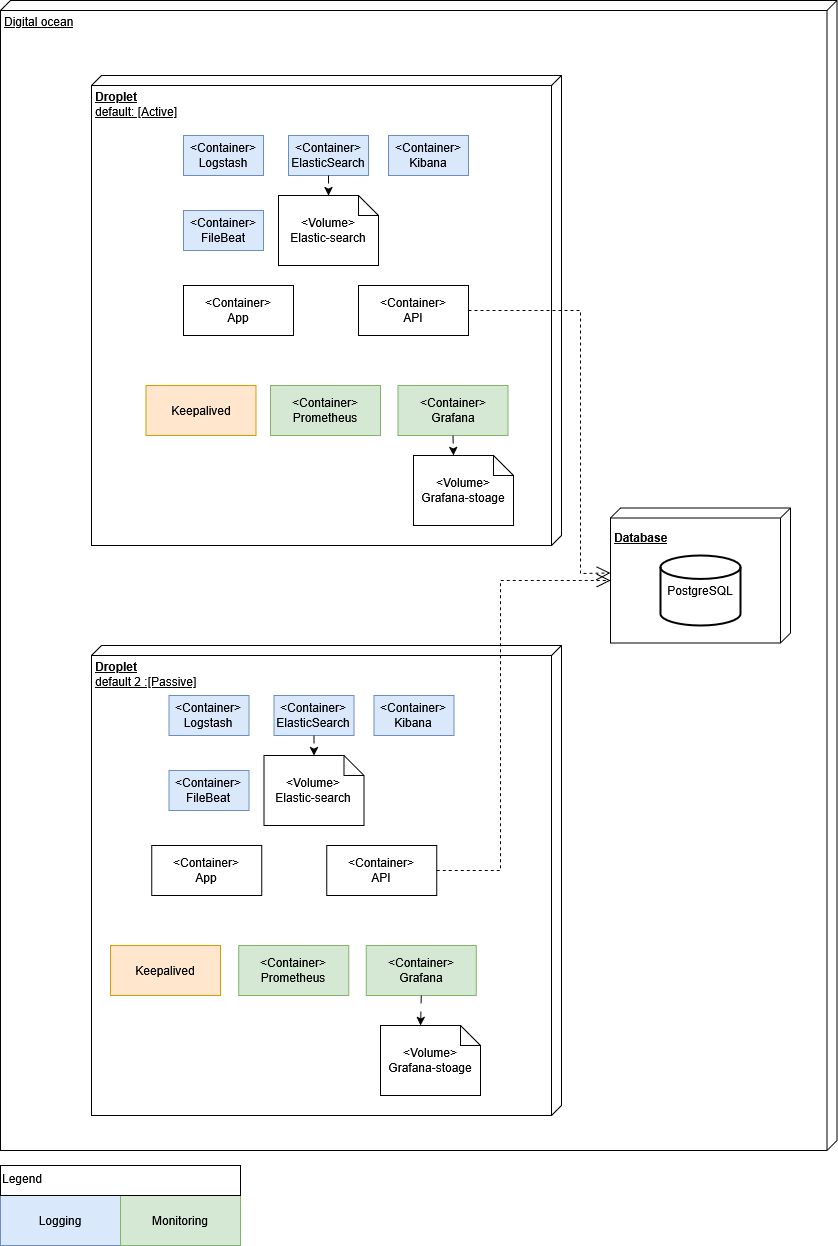

The diagram above was exported from draw.io. Its source (the exported page's mxGraphModel, read from the mxfile embedded in the PNG):
<mxGraphModel dx="3801" dy="2687" grid="1" gridSize="10" guides="1" tooltips="1" connect="1" arrows="1" fold="1" page="1" pageScale="1" pageWidth="850" pageHeight="1100" math="0" shadow="0">
  <root>
    <mxCell id="0" />
    <mxCell id="1" parent="0" />
    <mxCell id="3N1H2vA2PL3j4kCkTWMz-27" value="Digital ocean" style="verticalAlign=top;align=left;spacingTop=8;spacingLeft=2;spacingRight=12;shape=cube;size=10;direction=south;fontStyle=4;html=1;whiteSpace=wrap;" parent="1" vertex="1">
      <mxGeometry x="-550" y="-105" width="836.5" height="1150" as="geometry" />
    </mxCell>
    <mxCell id="3N1H2vA2PL3j4kCkTWMz-28" value="&lt;div style=&quot;line-height: 0%;&quot;&gt;&lt;div&gt;&lt;h4&gt;Database&lt;/h4&gt;&lt;/div&gt;&lt;/div&gt;" style="verticalAlign=top;align=left;spacingTop=8;spacingLeft=2;spacingRight=12;shape=cube;size=10;direction=south;fontStyle=4;html=1;whiteSpace=wrap;" parent="1" vertex="1">
      <mxGeometry x="60" y="402.5" width="180" height="135" as="geometry" />
    </mxCell>
    <mxCell id="3N1H2vA2PL3j4kCkTWMz-35" value="&lt;div&gt;&lt;b&gt;Droplet&lt;/b&gt;&lt;/div&gt;&lt;div&gt;default 2 :[Passive]&lt;/div&gt;" style="verticalAlign=top;align=left;spacingTop=8;spacingLeft=2;spacingRight=12;shape=cube;size=10;direction=south;fontStyle=4;html=1;whiteSpace=wrap;" parent="1" vertex="1">
      <mxGeometry x="-459" y="540" width="470" height="470" as="geometry" />
    </mxCell>
    <mxCell id="3N1H2vA2PL3j4kCkTWMz-57" value="" style="endArrow=open;endSize=12;dashed=1;html=1;rounded=0;exitX=1;exitY=0.5;exitDx=0;exitDy=0;entryX=0;entryY=0;entryDx=72.5;entryDy=180;entryPerimeter=0;" parent="1" source="PX0-VkEVBKtShRdkqzuZ-18" target="3N1H2vA2PL3j4kCkTWMz-28" edge="1">
      <mxGeometry width="160" relative="1" as="geometry">
        <mxPoint x="-90" y="755" as="sourcePoint" />
        <mxPoint x="30" y="540" as="targetPoint" />
        <Array as="points">
          <mxPoint x="-50" y="765" />
          <mxPoint x="-50" y="620" />
          <mxPoint x="-50" y="475" />
        </Array>
      </mxGeometry>
    </mxCell>
    <mxCell id="3N1H2vA2PL3j4kCkTWMz-68" value="&lt;div&gt;&lt;b&gt;Droplet&lt;/b&gt;&lt;/div&gt;&lt;div&gt;default: [Active]&lt;/div&gt;" style="verticalAlign=top;align=left;spacingTop=8;spacingLeft=2;spacingRight=12;shape=cube;size=10;direction=south;fontStyle=4;html=1;whiteSpace=wrap;" parent="1" vertex="1">
      <mxGeometry x="-459" y="-30" width="470" height="470" as="geometry" />
    </mxCell>
    <mxCell id="3N1H2vA2PL3j4kCkTWMz-69" value="&lt;div&gt;&amp;lt;Container&amp;gt;&lt;/div&gt;&lt;div&gt;App&lt;/div&gt;" style="html=1;whiteSpace=wrap;" parent="1" vertex="1">
      <mxGeometry x="-367" y="180" width="110" height="50" as="geometry" />
    </mxCell>
    <mxCell id="3N1H2vA2PL3j4kCkTWMz-70" value="&lt;div&gt;&amp;lt;Container&amp;gt;&lt;/div&gt;&lt;div&gt;API&lt;/div&gt;" style="html=1;whiteSpace=wrap;" parent="1" vertex="1">
      <mxGeometry x="-192" y="180" width="110" height="50" as="geometry" />
    </mxCell>
    <mxCell id="3N1H2vA2PL3j4kCkTWMz-75" value="&amp;lt;Container&amp;gt;&lt;div&gt;Logstash&lt;/div&gt;" style="html=1;whiteSpace=wrap;fillColor=#dae8fc;strokeColor=#6c8ebf;" parent="1" vertex="1">
      <mxGeometry x="-367" y="30" width="80" height="40" as="geometry" />
    </mxCell>
    <mxCell id="3N1H2vA2PL3j4kCkTWMz-76" value="&lt;div&gt;&amp;lt;Container&amp;gt;&lt;/div&gt;&lt;div&gt;ElasticSearch&lt;/div&gt;" style="html=1;whiteSpace=wrap;fillColor=#dae8fc;strokeColor=#6c8ebf;" parent="1" vertex="1">
      <mxGeometry x="-262" y="30" width="80" height="40" as="geometry" />
    </mxCell>
    <mxCell id="3N1H2vA2PL3j4kCkTWMz-77" value="&lt;div&gt;&amp;lt;Container&amp;gt;&lt;/div&gt;&lt;div&gt;Kibana&lt;/div&gt;" style="html=1;whiteSpace=wrap;fillColor=#dae8fc;strokeColor=#6c8ebf;align=center;verticalAlign=middle;fontFamily=Helvetica;fontSize=12;fontColor=default;" parent="1" vertex="1">
      <mxGeometry x="-162" y="30" width="80" height="40" as="geometry" />
    </mxCell>
    <mxCell id="3N1H2vA2PL3j4kCkTWMz-56" value="" style="endArrow=open;endSize=12;dashed=1;html=1;rounded=0;exitX=1;exitY=0.5;exitDx=0;exitDy=0;entryX=0;entryY=0;entryDx=65;entryDy=180;entryPerimeter=0;" parent="1" source="3N1H2vA2PL3j4kCkTWMz-70" target="3N1H2vA2PL3j4kCkTWMz-28" edge="1">
      <mxGeometry width="160" relative="1" as="geometry">
        <mxPoint x="-130" y="155" as="sourcePoint" />
        <mxPoint x="-450" y="188" as="targetPoint" />
        <Array as="points">
          <mxPoint x="30" y="205" />
          <mxPoint x="30" y="468" />
        </Array>
      </mxGeometry>
    </mxCell>
    <mxCell id="NH94aE8uOXd61FARMeNf-1" value="PostgreSQL" style="strokeWidth=2;html=1;shape=mxgraph.flowchart.database;whiteSpace=wrap;" parent="1" vertex="1">
      <mxGeometry x="110" y="450" width="80" height="70" as="geometry" />
    </mxCell>
    <mxCell id="NH94aE8uOXd61FARMeNf-11" value="&lt;div&gt;&amp;lt;Container&amp;gt;&lt;/div&gt;&lt;div&gt;Prometheus&lt;/div&gt;" style="html=1;whiteSpace=wrap;fillColor=#d5e8d4;strokeColor=#82b366;" parent="1" vertex="1">
      <mxGeometry x="-280" y="280" width="110" height="50" as="geometry" />
    </mxCell>
    <mxCell id="NH94aE8uOXd61FARMeNf-12" value="&lt;div&gt;&amp;lt;Container&amp;gt;&lt;/div&gt;&lt;div&gt;Grafana&lt;/div&gt;" style="html=1;whiteSpace=wrap;fillColor=#d5e8d4;strokeColor=#82b366;" parent="1" vertex="1">
      <mxGeometry x="-152.5" y="280" width="110" height="50" as="geometry" />
    </mxCell>
    <mxCell id="NH94aE8uOXd61FARMeNf-14" value="&lt;div&gt;&amp;lt;Volume&amp;gt;&lt;/div&gt;&lt;div&gt;Grafana-stoage&lt;/div&gt;" style="shape=note;size=20;whiteSpace=wrap;html=1;" parent="1" vertex="1">
      <mxGeometry x="-137" y="350" width="100" height="70" as="geometry" />
    </mxCell>
    <mxCell id="NH94aE8uOXd61FARMeNf-16" value="Logging" style="html=1;whiteSpace=wrap;fillColor=#dae8fc;strokeColor=#6c8ebf;" parent="1" vertex="1">
      <mxGeometry x="-550" y="1090" width="120" height="50" as="geometry" />
    </mxCell>
    <mxCell id="NH94aE8uOXd61FARMeNf-17" value="Monitoring" style="html=1;whiteSpace=wrap;fillColor=#d5e8d4;strokeColor=#82b366;" parent="1" vertex="1">
      <mxGeometry x="-430" y="1090" width="120" height="50" as="geometry" />
    </mxCell>
    <mxCell id="NH94aE8uOXd61FARMeNf-19" value="&lt;div&gt;&amp;lt;Container&amp;gt;&lt;/div&gt;&lt;div&gt;FileBeat&lt;/div&gt;" style="html=1;whiteSpace=wrap;fillColor=#dae8fc;strokeColor=#6c8ebf;align=center;verticalAlign=middle;fontFamily=Helvetica;fontSize=12;fontColor=default;" parent="1" vertex="1">
      <mxGeometry x="-367" y="105" width="80" height="40" as="geometry" />
    </mxCell>
    <mxCell id="NH94aE8uOXd61FARMeNf-25" value="Keepalived" style="html=1;whiteSpace=wrap;fillColor=#ffe6cc;strokeColor=#d79b00;" parent="1" vertex="1">
      <mxGeometry x="-404.5" y="280" width="110" height="50" as="geometry" />
    </mxCell>
    <mxCell id="NH94aE8uOXd61FARMeNf-26" value="&lt;div&gt;&amp;lt;Volume&amp;gt;&lt;/div&gt;&lt;div&gt;Elastic-search&lt;/div&gt;" style="shape=note;size=20;whiteSpace=wrap;html=1;" parent="1" vertex="1">
      <mxGeometry x="-272" y="90" width="100" height="70" as="geometry" />
    </mxCell>
    <mxCell id="PX0-VkEVBKtShRdkqzuZ-8" value="&amp;lt;Container&amp;gt;&lt;div&gt;Logstash&lt;/div&gt;" style="html=1;whiteSpace=wrap;fillColor=#dae8fc;strokeColor=#6c8ebf;" parent="1" vertex="1">
      <mxGeometry x="-381.5" y="590" width="80" height="40" as="geometry" />
    </mxCell>
    <mxCell id="PX0-VkEVBKtShRdkqzuZ-9" value="&lt;div&gt;&amp;lt;Container&amp;gt;&lt;/div&gt;&lt;div&gt;ElasticSearch&lt;/div&gt;" style="html=1;whiteSpace=wrap;fillColor=#dae8fc;strokeColor=#6c8ebf;" parent="1" vertex="1">
      <mxGeometry x="-276.5" y="590" width="80" height="40" as="geometry" />
    </mxCell>
    <mxCell id="PX0-VkEVBKtShRdkqzuZ-10" value="&lt;div&gt;&amp;lt;Container&amp;gt;&lt;/div&gt;&lt;div&gt;Kibana&lt;/div&gt;" style="html=1;whiteSpace=wrap;fillColor=#dae8fc;strokeColor=#6c8ebf;align=center;verticalAlign=middle;fontFamily=Helvetica;fontSize=12;fontColor=default;" parent="1" vertex="1">
      <mxGeometry x="-176.5" y="590" width="80" height="40" as="geometry" />
    </mxCell>
    <mxCell id="PX0-VkEVBKtShRdkqzuZ-11" value="&lt;div&gt;&amp;lt;Container&amp;gt;&lt;/div&gt;&lt;div&gt;FileBeat&lt;/div&gt;" style="html=1;whiteSpace=wrap;fillColor=#dae8fc;strokeColor=#6c8ebf;align=center;verticalAlign=middle;fontFamily=Helvetica;fontSize=12;fontColor=default;" parent="1" vertex="1">
      <mxGeometry x="-381.5" y="665" width="80" height="40" as="geometry" />
    </mxCell>
    <mxCell id="PX0-VkEVBKtShRdkqzuZ-12" value="&lt;div&gt;&amp;lt;Volume&amp;gt;&lt;/div&gt;&lt;div&gt;Elastic-search&lt;/div&gt;" style="shape=note;size=20;whiteSpace=wrap;html=1;" parent="1" vertex="1">
      <mxGeometry x="-286.5" y="650" width="100" height="70" as="geometry" />
    </mxCell>
    <mxCell id="PX0-VkEVBKtShRdkqzuZ-17" value="&lt;div&gt;&amp;lt;Container&amp;gt;&lt;/div&gt;&lt;div&gt;App&lt;/div&gt;" style="html=1;whiteSpace=wrap;" parent="1" vertex="1">
      <mxGeometry x="-398.75" y="740" width="110" height="50" as="geometry" />
    </mxCell>
    <mxCell id="PX0-VkEVBKtShRdkqzuZ-18" value="&lt;div&gt;&amp;lt;Container&amp;gt;&lt;/div&gt;&lt;div&gt;API&lt;/div&gt;" style="html=1;whiteSpace=wrap;" parent="1" vertex="1">
      <mxGeometry x="-223.75" y="740" width="110" height="50" as="geometry" />
    </mxCell>
    <mxCell id="PX0-VkEVBKtShRdkqzuZ-20" value="&lt;div&gt;&amp;lt;Container&amp;gt;&lt;/div&gt;&lt;div&gt;Prometheus&lt;/div&gt;" style="html=1;whiteSpace=wrap;fillColor=#d5e8d4;strokeColor=#82b366;" parent="1" vertex="1">
      <mxGeometry x="-311.75" y="840" width="110" height="50" as="geometry" />
    </mxCell>
    <mxCell id="PX0-VkEVBKtShRdkqzuZ-21" value="&lt;div&gt;&amp;lt;Container&amp;gt;&lt;/div&gt;&lt;div&gt;Grafana&lt;/div&gt;" style="html=1;whiteSpace=wrap;fillColor=#d5e8d4;strokeColor=#82b366;" parent="1" vertex="1">
      <mxGeometry x="-184.25" y="840" width="110" height="50" as="geometry" />
    </mxCell>
    <mxCell id="PX0-VkEVBKtShRdkqzuZ-23" value="&lt;div&gt;&amp;lt;Volume&amp;gt;&lt;/div&gt;&lt;div&gt;Grafana-stoage&lt;/div&gt;" style="shape=note;size=20;whiteSpace=wrap;html=1;" parent="1" vertex="1">
      <mxGeometry x="-170" y="920" width="100" height="70" as="geometry" />
    </mxCell>
    <mxCell id="PX0-VkEVBKtShRdkqzuZ-26" style="edgeStyle=orthogonalEdgeStyle;rounded=0;orthogonalLoop=1;jettySize=auto;html=1;exitX=0.5;exitY=1;exitDx=0;exitDy=0;entryX=0.5;entryY=0;entryDx=0;entryDy=0;entryPerimeter=0;dashed=1;dashPattern=8 8;" parent="1" source="3N1H2vA2PL3j4kCkTWMz-76" target="NH94aE8uOXd61FARMeNf-26" edge="1">
      <mxGeometry relative="1" as="geometry" />
    </mxCell>
    <mxCell id="PX0-VkEVBKtShRdkqzuZ-27" style="edgeStyle=orthogonalEdgeStyle;rounded=0;orthogonalLoop=1;jettySize=auto;html=1;exitX=0.5;exitY=1;exitDx=0;exitDy=0;entryX=0.5;entryY=0;entryDx=0;entryDy=0;entryPerimeter=0;dashed=1;dashPattern=8 8;" parent="1" source="PX0-VkEVBKtShRdkqzuZ-9" target="PX0-VkEVBKtShRdkqzuZ-12" edge="1">
      <mxGeometry relative="1" as="geometry" />
    </mxCell>
    <mxCell id="PX0-VkEVBKtShRdkqzuZ-28" style="edgeStyle=orthogonalEdgeStyle;rounded=0;orthogonalLoop=1;jettySize=auto;html=1;exitX=0.5;exitY=1;exitDx=0;exitDy=0;entryX=0;entryY=0;entryDx=40;entryDy=0;entryPerimeter=0;dashed=1;dashPattern=8 8;" parent="1" source="PX0-VkEVBKtShRdkqzuZ-21" target="PX0-VkEVBKtShRdkqzuZ-23" edge="1">
      <mxGeometry relative="1" as="geometry" />
    </mxCell>
    <mxCell id="PX0-VkEVBKtShRdkqzuZ-29" style="edgeStyle=orthogonalEdgeStyle;rounded=0;orthogonalLoop=1;jettySize=auto;html=1;exitX=0.5;exitY=1;exitDx=0;exitDy=0;entryX=0;entryY=0;entryDx=40;entryDy=0;entryPerimeter=0;dashed=1;dashPattern=8 8;" parent="1" source="NH94aE8uOXd61FARMeNf-12" target="NH94aE8uOXd61FARMeNf-14" edge="1">
      <mxGeometry relative="1" as="geometry" />
    </mxCell>
    <mxCell id="PX0-VkEVBKtShRdkqzuZ-31" value="&lt;div align=&quot;left&quot; style=&quot;line-height: 0%;&quot;&gt;Legend&lt;/div&gt;" style="rounded=0;whiteSpace=wrap;html=1;align=left;" parent="1" vertex="1">
      <mxGeometry x="-550" y="1060" width="240" height="30" as="geometry" />
    </mxCell>
    <mxCell id="jCRVuMKRrKiwTyHtQWsx-1" value="Keepalived" style="html=1;whiteSpace=wrap;fillColor=#ffe6cc;strokeColor=#d79b00;" parent="1" vertex="1">
      <mxGeometry x="-440" y="840" width="110" height="50" as="geometry" />
    </mxCell>
  </root>
</mxGraphModel>